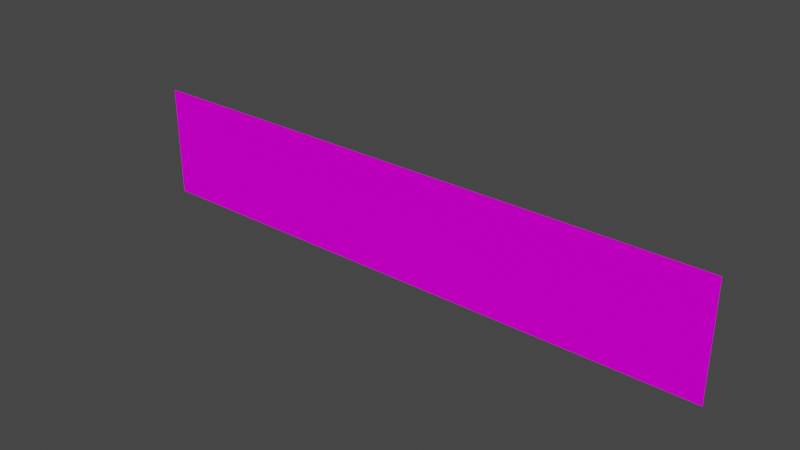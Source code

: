 # Source: adv_tgrmys.blend  (saved by Blender 3.3.6; exported with 4.5.12 LTS)
import bpy
from mathutils import Matrix  # noqa: F401  (used for matrix-valued properties, if any)

bpy.ops.wm.read_factory_settings(use_empty=True)
scene = bpy.context.scene
scene.name = 'Scene'

# ---- collections
col_collection = bpy.data.collections.new('Collection'); scene.collection.children.link(col_collection)

# ---- images (referenced by path relative to the original .blend; pixels are not part of the script)
import os
ASSET_DIR = os.environ.get("B2B_ASSET_DIR", "")  # directory of the original .blend (textures are referenced by path, not embedded)
HERE = os.path.dirname(os.path.abspath(__file__))  # packed textures are extracted next to this script under _unpacked/

def load_image(name, relpath, width, height, colorspace="sRGB"):
    """Load a texture the original file referenced (path relative to the .blend, or extracted next to this script)."""
    p = next((c for c in (os.path.join(HERE, relpath), os.path.join(ASSET_DIR, relpath)) if relpath and os.path.exists(c)), "")
    if p:
        img = bpy.data.images.load(p, check_existing=True)
        img.name = name
    else:  # same state as the original file: an image datablock whose file is absent (Cycles renders it pink)
        img = bpy.data.images.new(name, width, height)
        img.source = "FILE"
        img.filepath = "//" + (relpath or name)
    img.colorspace_settings.name = colorspace
    return img
img_level3_sponser3_png_019 = load_image('level3_sponser3.png.019', 'level3_sponser3.png', 1024, 1024, 'sRGB')

# ---- materials (node trees are filled in below, after node groups)
mat_level3_sponser3 = bpy.data.materials.new('level3_sponser3')
mat_level3_sponser3.alpha_threshold = 0.0
mat_level3_sponser3.use_transparent_shadow = False
mat_level3_sponser3.diffuse_color = (1.0, 1.0, 1.0, 1.0)
mat_level3_sponser3.roughness = 0.5

# ---- material node trees
mat_level3_sponser3.use_nodes = True; mat_level3_sponser3.node_tree.nodes.clear()
_N = mat_level3_sponser3.node_tree.nodes; _L = mat_level3_sponser3.node_tree.links
n0 = _N.new('ShaderNodeBsdfDiffuse'); n0.name = 'Diffuse BSDF'; n0.location = (0, 0)
n1 = _N.new('ShaderNodeTexImage'); n1.name = 'Image Texture'; n1.location = (0, 0)
n1.image = img_level3_sponser3_png_019
n2 = _N.new('ShaderNodeOutputMaterial'); n2.name = 'Material Output'; n2.location = (0, 0)
_L.new(n0.outputs[0], n2.inputs[0])
_L.new(n1.outputs[0], n0.inputs[0])
n2.is_active_output = True

# ---- world
world_world = bpy.data.worlds.new('World'); scene.world = world_world
world_world.use_nodes = True; world_world.node_tree.nodes.clear()
_N = world_world.node_tree.nodes; _L = world_world.node_tree.links
n0 = _N.new('ShaderNodeOutputWorld'); n0.name = 'World Output'; n0.location = (300, 300)
n1 = _N.new('ShaderNodeBackground'); n1.name = 'Background'; n1.location = (10, 300)
n1.inputs[0].default_value = (0.05088, 0.05088, 0.05088, 1.0)
_L.new(n1.outputs[0], n0.inputs[0])
n0.is_active_output = True
world_world.color = (0.05088, 0.05088, 0.05088)
world_world.use_sun_shadow = False
world_world.sun_shadow_jitter_overblur = 0.0

# ---- meshes
me_track13_pmd0_mesh_020 = bpy.data.meshes.new('TRACK13.PMD0.mesh.020')
me_track13_pmd0_mesh_020.from_pydata([(12.5, 5.722e-06, 9.537e-06), (-12.5, 1.097e-05, -2.384e-07), (-12.5, 1.097e-05, 4.75), (12.5, -5.245e-06, 4.75)], [], [(0, 3, 2, 1)])
_uv = me_track13_pmd0_mesh_020.uv_layers.new(name='UVMap')
_uv.uv.foreach_set('vector', [0.9806, 0.002713, 0.9806, 0.2161, 0.01847, 0.2161, 0.01847, 0.002713])
me_track13_pmd0_mesh_020.materials.append(mat_level3_sponser3)
me_track13_pmd0_mesh_020.use_remesh_preserve_volume = False
me_track13_pmd0_mesh_020.use_remesh_preserve_attributes = False
me_track13_pmd0_mesh_020.use_mirror_vertex_groups = False
me_track13_pmd0_mesh_020.update()

# ---- objects
ob_main = bpy.data.objects.new('main', me_track13_pmd0_mesh_020)

# ---- transforms, parenting, visibility, modifiers, constraints
ob_main.location = (0.0, 0.0, 0.0)
ob_main.lineart.crease_threshold = 0.0

# ---- collection membership
col_collection.objects.link(ob_main)

# ---- scene / render settings (as saved in the file)
scene.frame_start = 1; scene.frame_end = 250; scene.frame_set(1)
scene.render.engine = 'BLENDER_EEVEE_NEXT'
scene.cycles.sampling_pattern = 'TABULATED_SOBOL'
scene.cycles.use_light_tree = False
scene.view_settings.view_transform = 'Filmic'
bpy.context.view_layer.update()

# ---- added for rendering (the .blend has no active camera and no usable light): camera, sun
cam_auto = bpy.data.cameras.new('AutoCamera')
cam_auto.lens = 50.0
cam_auto.sensor_width = 36.0
cam_auto.clip_end = 1000.0
ob_auto_camera = bpy.data.objects.new('AutoCamera', cam_auto)
scene.collection.objects.link(ob_auto_camera)
ob_auto_camera.location = (23.5444, -28.2533, 21.2105)
ob_auto_camera.rotation_euler = (1.09748, -7.21219e-08, 0.694738)
scene.camera = ob_auto_camera
light_auto_sun = bpy.data.lights.new('AutoSun', 'SUN')
light_auto_sun.energy = 3.0
light_auto_sun.angle = 0.0523599
ob_auto_sun = bpy.data.objects.new('AutoSun', light_auto_sun)
scene.collection.objects.link(ob_auto_sun)
ob_auto_sun.rotation_euler = (0.872665, 0.174533, 0.523599)
bpy.context.view_layer.update()
